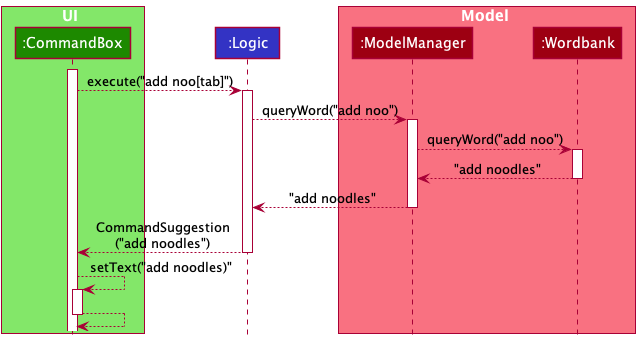

The diagram above was rendered by PlantUML. Its source (embedded in the PNG):
@startuml
!include style.puml

box UI UI_COLOR_T1
participant ":CommandBox" as CommandBox UI_COLOR
endbox

participant ":Logic" as Logic LOGIC_COLOR

box Model MODEL_COLOR_T1
participant ":ModelManager" as Model MODEL_COLOR
participant ":Wordbank" as Wordbank MODEL_COLOR
endbox

activate CommandBox

CommandBox --> Logic : execute("add noo[tab]")
activate Logic

Logic --> Model : queryWord("add noo")
activate Model

Model --> Wordbank : queryWord("add noo")
activate Wordbank

Wordbank --> Model : "add noodles"
deactivate Wordbank

Model --> Logic : "add noodles"
deactivate Model

Logic --> CommandBox : CommandSuggestion\n("add noodles")
deactivate Logic

CommandBox --> CommandBox : setText("add noodles)"
activate CommandBox

CommandBox --> CommandBox
deactivate CommandBox

@enduml